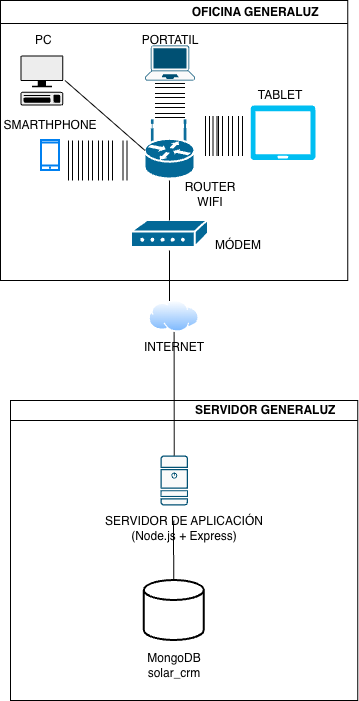

The diagram above was exported from draw.io. Its source (the exported page's mxGraphModel, read from the mxfile embedded in the PNG):
<mxGraphModel dx="623" dy="995" grid="1" gridSize="10" guides="1" tooltips="1" connect="1" arrows="1" fold="1" page="1" pageScale="1" pageWidth="827" pageHeight="1169" math="0" shadow="0">
  <root>
    <mxCell id="0" />
    <mxCell id="1" parent="0" />
    <mxCell id="yZ6dq09ND02STWj5IP13-12" parent="1" style="swimlane;whiteSpace=wrap;html=1;" value="&amp;nbsp; &amp;nbsp; &amp;nbsp; &amp;nbsp; &amp;nbsp; &amp;nbsp; &amp;nbsp; &amp;nbsp; &amp;nbsp; &amp;nbsp; &amp;nbsp; &amp;nbsp; &amp;nbsp; &amp;nbsp; &amp;nbsp; &amp;nbsp; &amp;nbsp; &amp;nbsp; &amp;nbsp; &amp;nbsp; &amp;nbsp; &amp;nbsp; &amp;nbsp; &amp;nbsp; &amp;nbsp;OFICINA GENERALUZ" vertex="1">
      <mxGeometry height="280" width="347.23" x="80" y="150" as="geometry" />
    </mxCell>
    <mxCell id="yZ6dq09ND02STWj5IP13-7" parent="yZ6dq09ND02STWj5IP13-12" style="shape=mxgraph.networks2.icon;aspect=fixed;fillColor=#EDEDED;strokeColor=#000000;gradientColor=#5B6163;network2IconShadow=1;network2bgFillColor=none;labelPosition=center;verticalLabelPosition=bottom;align=center;verticalAlign=top;network2Icon=mxgraph.networks2.terminal;network2IconW=0.8554;network2IconH=1;" value="" vertex="1">
      <mxGeometry height="50" width="42.77" x="19.99999999999999" y="55" as="geometry" />
    </mxCell>
    <mxCell id="yZ6dq09ND02STWj5IP13-1" parent="yZ6dq09ND02STWj5IP13-12" style="points=[[0.13,0.02,0],[0.5,0,0],[0.87,0.02,0],[0.885,0.4,0],[0.985,0.985,0],[0.5,1,0],[0.015,0.985,0],[0.115,0.4,0]];verticalLabelPosition=bottom;sketch=0;html=1;verticalAlign=top;aspect=fixed;align=center;pointerEvents=1;shape=mxgraph.cisco19.laptop2;fillColor=#fafafa;strokeColor=#005073;" value="" vertex="1">
      <mxGeometry height="35" width="50" x="144.5" y="45" as="geometry" />
    </mxCell>
    <mxCell id="yZ6dq09ND02STWj5IP13-18" parent="yZ6dq09ND02STWj5IP13-12" style="strokeColor=#ffffff;sketch=0;html=1;pointerEvents=1;dashed=0;fillColor=#036897;strokeWidth=2;verticalLabelPosition=bottom;verticalAlign=top;align=center;outlineConnect=0;shape=mxgraph.cisco.routers.wireless_router;" value="" vertex="1">
      <mxGeometry height="58.5" width="50" x="144.5" y="120" as="geometry" />
    </mxCell>
    <mxCell id="yZ6dq09ND02STWj5IP13-19" parent="yZ6dq09ND02STWj5IP13-12" style="sketch=0;html=1;pointerEvents=1;dashed=0;fillColor=#036897;strokeColor=#ffffff;strokeWidth=2;verticalLabelPosition=bottom;verticalAlign=top;align=center;outlineConnect=0;shape=mxgraph.cisco.modems_and_phones.modem;" value="" vertex="1">
      <mxGeometry height="27" width="77" x="131" y="220" as="geometry" />
    </mxCell>
    <mxCell id="yZ6dq09ND02STWj5IP13-20" parent="yZ6dq09ND02STWj5IP13-12" style="html=1;verticalLabelPosition=bottom;align=center;labelBackgroundColor=#ffffff;verticalAlign=top;strokeWidth=2;strokeColor=#0080F0;shadow=0;dashed=0;shape=mxgraph.ios7.icons.smartphone;" value="" vertex="1">
      <mxGeometry height="30" width="18" x="41" y="140" as="geometry" />
    </mxCell>
    <mxCell id="yZ6dq09ND02STWj5IP13-21" parent="yZ6dq09ND02STWj5IP13-12" style="verticalLabelPosition=bottom;html=1;verticalAlign=top;align=center;strokeColor=none;fillColor=#00BEF2;shape=mxgraph.azure.tablet;pointerEvents=1;" value="" vertex="1">
      <mxGeometry height="54.5" width="65" x="250" y="105" as="geometry" />
    </mxCell>
    <mxCell id="yZ6dq09ND02STWj5IP13-23" parent="yZ6dq09ND02STWj5IP13-12" style="text;html=1;whiteSpace=wrap;strokeColor=none;fillColor=none;align=center;verticalAlign=middle;rounded=0;" value="SMARTHPHONE" vertex="1">
      <mxGeometry height="30" width="60" x="20" y="110" as="geometry" />
    </mxCell>
    <mxCell id="yZ6dq09ND02STWj5IP13-22" parent="yZ6dq09ND02STWj5IP13-12" style="text;html=1;whiteSpace=wrap;strokeColor=none;fillColor=none;align=center;verticalAlign=middle;rounded=0;" value="TABLET" vertex="1">
      <mxGeometry height="30" width="60" x="250" y="80" as="geometry" />
    </mxCell>
    <mxCell id="yZ6dq09ND02STWj5IP13-14" parent="yZ6dq09ND02STWj5IP13-12" style="text;html=1;whiteSpace=wrap;strokeColor=none;fillColor=none;align=center;verticalAlign=middle;rounded=0;" value="PORTATIL" vertex="1">
      <mxGeometry height="30" width="90" x="124.5" y="25" as="geometry" />
    </mxCell>
    <mxCell id="yZ6dq09ND02STWj5IP13-24" edge="1" parent="yZ6dq09ND02STWj5IP13-12" style="shape=link;html=1;rounded=0;" value="">
      <mxGeometry relative="1" width="100" as="geometry">
        <mxPoint x="154.5" y="85" as="sourcePoint" />
        <mxPoint x="184.5" y="85" as="targetPoint" />
      </mxGeometry>
    </mxCell>
    <mxCell id="yZ6dq09ND02STWj5IP13-25" edge="1" parent="yZ6dq09ND02STWj5IP13-12" style="shape=link;html=1;rounded=0;" value="">
      <mxGeometry relative="1" width="100" as="geometry">
        <mxPoint x="154.5" y="95" as="sourcePoint" />
        <mxPoint x="184.5" y="95" as="targetPoint" />
      </mxGeometry>
    </mxCell>
    <mxCell id="yZ6dq09ND02STWj5IP13-26" edge="1" parent="yZ6dq09ND02STWj5IP13-12" style="shape=link;html=1;rounded=0;" value="">
      <mxGeometry relative="1" width="100" as="geometry">
        <mxPoint x="154.5" y="105" as="sourcePoint" />
        <mxPoint x="184.5" y="105" as="targetPoint" />
      </mxGeometry>
    </mxCell>
    <mxCell id="yZ6dq09ND02STWj5IP13-27" edge="1" parent="yZ6dq09ND02STWj5IP13-12" style="shape=link;html=1;rounded=0;" value="">
      <mxGeometry relative="1" width="100" as="geometry">
        <mxPoint x="154.5" y="115" as="sourcePoint" />
        <mxPoint x="184.5" y="115" as="targetPoint" />
      </mxGeometry>
    </mxCell>
    <mxCell id="yZ6dq09ND02STWj5IP13-35" edge="1" parent="yZ6dq09ND02STWj5IP13-12" style="shape=link;html=1;rounded=0;" value="">
      <mxGeometry relative="1" width="100" as="geometry">
        <mxPoint x="207" y="115.5" as="sourcePoint" />
        <mxPoint x="207" y="155.5" as="targetPoint" />
      </mxGeometry>
    </mxCell>
    <mxCell id="yZ6dq09ND02STWj5IP13-34" edge="1" parent="yZ6dq09ND02STWj5IP13-12" style="shape=link;html=1;rounded=0;" value="">
      <mxGeometry relative="1" width="100" as="geometry">
        <mxPoint x="214.5" y="115.5" as="sourcePoint" />
        <mxPoint x="214.5" y="155.5" as="targetPoint" />
      </mxGeometry>
    </mxCell>
    <mxCell id="yZ6dq09ND02STWj5IP13-33" edge="1" parent="yZ6dq09ND02STWj5IP13-12" style="shape=link;html=1;rounded=0;" value="">
      <mxGeometry relative="1" width="100" as="geometry">
        <mxPoint x="220" y="115.5" as="sourcePoint" />
        <mxPoint x="220" y="155.5" as="targetPoint" />
      </mxGeometry>
    </mxCell>
    <mxCell id="yZ6dq09ND02STWj5IP13-29" edge="1" parent="yZ6dq09ND02STWj5IP13-12" style="shape=link;html=1;rounded=0;" value="">
      <mxGeometry relative="1" width="100" as="geometry">
        <mxPoint x="230" y="115.5" as="sourcePoint" />
        <mxPoint x="230" y="155.5" as="targetPoint" />
      </mxGeometry>
    </mxCell>
    <mxCell id="yZ6dq09ND02STWj5IP13-28" edge="1" parent="yZ6dq09ND02STWj5IP13-12" style="shape=link;html=1;rounded=0;" value="">
      <mxGeometry relative="1" width="100" as="geometry">
        <mxPoint x="240" y="115.5" as="sourcePoint" />
        <mxPoint x="240" y="155.5" as="targetPoint" />
      </mxGeometry>
    </mxCell>
    <mxCell id="yZ6dq09ND02STWj5IP13-13" parent="yZ6dq09ND02STWj5IP13-12" style="text;html=1;whiteSpace=wrap;strokeColor=none;fillColor=none;align=center;verticalAlign=middle;rounded=0;" value="PC&amp;nbsp;" vertex="1">
      <mxGeometry height="30" width="90" y="25" as="geometry" />
    </mxCell>
    <mxCell id="yZ6dq09ND02STWj5IP13-38" edge="1" parent="yZ6dq09ND02STWj5IP13-12" style="shape=link;html=1;rounded=0;" value="">
      <mxGeometry relative="1" width="100" as="geometry">
        <mxPoint x="70" y="140" as="sourcePoint" />
        <mxPoint x="70" y="180" as="targetPoint" />
      </mxGeometry>
    </mxCell>
    <mxCell id="yZ6dq09ND02STWj5IP13-40" edge="1" parent="yZ6dq09ND02STWj5IP13-12" style="shape=link;html=1;rounded=0;" value="">
      <mxGeometry relative="1" width="100" as="geometry">
        <mxPoint x="80" y="140" as="sourcePoint" />
        <mxPoint x="80" y="180" as="targetPoint" />
      </mxGeometry>
    </mxCell>
    <mxCell id="yZ6dq09ND02STWj5IP13-41" edge="1" parent="yZ6dq09ND02STWj5IP13-12" style="shape=link;html=1;rounded=0;" value="">
      <mxGeometry relative="1" width="100" as="geometry">
        <mxPoint x="90" y="140" as="sourcePoint" />
        <mxPoint x="90" y="180" as="targetPoint" />
      </mxGeometry>
    </mxCell>
    <mxCell id="yZ6dq09ND02STWj5IP13-43" edge="1" parent="yZ6dq09ND02STWj5IP13-12" style="shape=link;html=1;rounded=0;" value="">
      <mxGeometry relative="1" width="100" as="geometry">
        <mxPoint x="100" y="140" as="sourcePoint" />
        <mxPoint x="100" y="180" as="targetPoint" />
      </mxGeometry>
    </mxCell>
    <mxCell id="yZ6dq09ND02STWj5IP13-44" edge="1" parent="yZ6dq09ND02STWj5IP13-12" style="shape=link;html=1;rounded=0;" value="">
      <mxGeometry relative="1" width="100" as="geometry">
        <mxPoint x="110" y="140" as="sourcePoint" />
        <mxPoint x="110" y="180" as="targetPoint" />
      </mxGeometry>
    </mxCell>
    <mxCell id="yZ6dq09ND02STWj5IP13-45" edge="1" parent="yZ6dq09ND02STWj5IP13-12" style="shape=link;html=1;rounded=0;" value="">
      <mxGeometry relative="1" width="100" as="geometry">
        <mxPoint x="124.5" y="140" as="sourcePoint" />
        <mxPoint x="124.5" y="180" as="targetPoint" />
      </mxGeometry>
    </mxCell>
    <mxCell id="yZ6dq09ND02STWj5IP13-47" edge="1" parent="yZ6dq09ND02STWj5IP13-12" style="endArrow=none;html=1;rounded=0;" value="">
      <mxGeometry height="50" relative="1" width="50" as="geometry">
        <mxPoint x="169" y="220" as="sourcePoint" />
        <mxPoint x="169" y="180" as="targetPoint" />
      </mxGeometry>
    </mxCell>
    <mxCell id="yZ6dq09ND02STWj5IP13-79" parent="yZ6dq09ND02STWj5IP13-12" style="text;html=1;whiteSpace=wrap;strokeColor=none;fillColor=none;align=center;verticalAlign=middle;rounded=0;" value="MÓDEM" vertex="1">
      <mxGeometry height="30" width="60" x="208" y="230" as="geometry" />
    </mxCell>
    <mxCell id="yZ6dq09ND02STWj5IP13-80" parent="yZ6dq09ND02STWj5IP13-12" style="text;html=1;whiteSpace=wrap;strokeColor=none;fillColor=none;align=center;verticalAlign=middle;rounded=0;" value="ROUTER WIFI" vertex="1">
      <mxGeometry height="30" width="60" x="180" y="178.5" as="geometry" />
    </mxCell>
    <mxCell id="yZ6dq09ND02STWj5IP13-82" edge="1" parent="yZ6dq09ND02STWj5IP13-12" style="endArrow=none;html=1;rounded=0;" value="">
      <mxGeometry height="50" relative="1" width="50" as="geometry">
        <mxPoint x="169" y="310" as="sourcePoint" />
        <mxPoint x="169" y="250" as="targetPoint" />
      </mxGeometry>
    </mxCell>
    <mxCell id="yZ6dq09ND02STWj5IP13-46" edge="1" parent="yZ6dq09ND02STWj5IP13-12" style="endArrow=none;html=1;rounded=0;" value="">
      <mxGeometry height="50" relative="1" width="50" as="geometry">
        <mxPoint x="144.5" y="150" as="sourcePoint" />
        <mxPoint x="64.5" y="80" as="targetPoint" />
      </mxGeometry>
    </mxCell>
    <mxCell id="yZ6dq09ND02STWj5IP13-49" parent="1" style="swimlane;whiteSpace=wrap;html=1;startSize=20;" value="&amp;nbsp; &amp;nbsp; &amp;nbsp; &amp;nbsp; &amp;nbsp; &amp;nbsp; &amp;nbsp; &amp;nbsp; &amp;nbsp; &amp;nbsp; &amp;nbsp; &amp;nbsp; &amp;nbsp; &amp;nbsp; &amp;nbsp; &amp;nbsp; &amp;nbsp; &amp;nbsp; &amp;nbsp; &amp;nbsp; &amp;nbsp; &amp;nbsp; &amp;nbsp; &amp;nbsp; &amp;nbsp;SERVIDOR GENERALUZ" vertex="1">
      <mxGeometry height="300" width="347.23" x="90" y="550" as="geometry" />
    </mxCell>
    <mxCell id="yZ6dq09ND02STWj5IP13-83" parent="yZ6dq09ND02STWj5IP13-49" style="sketch=0;points=[[0.015,0.015,0],[0.985,0.015,0],[0.985,0.985,0],[0.015,0.985,0],[0.25,0,0],[0.5,0,0],[0.75,0,0],[1,0.25,0],[1,0.5,0],[1,0.75,0],[0.75,1,0],[0.5,1,0],[0.25,1,0],[0,0.75,0],[0,0.5,0],[0,0.25,0]];verticalLabelPosition=bottom;html=1;verticalAlign=top;aspect=fixed;align=center;pointerEvents=1;shape=mxgraph.cisco19.server2;fillColor=#fafafa;strokeColor=#005073;" value="" vertex="1">
      <mxGeometry height="50" width="27.500000000000004" x="150" y="55" as="geometry" />
    </mxCell>
    <mxCell id="yZ6dq09ND02STWj5IP13-86" parent="yZ6dq09ND02STWj5IP13-49" style="text;html=1;whiteSpace=wrap;strokeColor=none;fillColor=none;align=center;verticalAlign=middle;rounded=0;" value="SERVIDOR DE APLICACIÓN&lt;div&gt;(Node.js + Express)&lt;/div&gt;" vertex="1">
      <mxGeometry height="30" width="190" x="78.62" y="112.5" as="geometry" />
    </mxCell>
    <mxCell id="yZ6dq09ND02STWj5IP13-87" parent="yZ6dq09ND02STWj5IP13-49" style="strokeWidth=2;html=1;shape=mxgraph.flowchart.database;whiteSpace=wrap;" value="" vertex="1">
      <mxGeometry height="60" width="60" x="133.75" y="180" as="geometry" />
    </mxCell>
    <mxCell id="yZ6dq09ND02STWj5IP13-88" parent="yZ6dq09ND02STWj5IP13-49" style="text;html=1;whiteSpace=wrap;strokeColor=none;fillColor=none;align=center;verticalAlign=middle;rounded=0;" value="MongoDB&lt;div&gt;solar_crm&lt;/div&gt;" vertex="1">
      <mxGeometry height="30" width="60" x="133.75" y="250" as="geometry" />
    </mxCell>
    <mxCell id="yZ6dq09ND02STWj5IP13-90" edge="1" parent="yZ6dq09ND02STWj5IP13-49" style="endArrow=none;html=1;rounded=0;" value="">
      <mxGeometry height="50" relative="1" width="50" as="geometry">
        <Array as="points">
          <mxPoint x="163" y="130" />
        </Array>
        <mxPoint x="163.25" y="180" as="sourcePoint" />
        <mxPoint x="163.25" y="120" as="targetPoint" />
      </mxGeometry>
    </mxCell>
    <mxCell id="yZ6dq09ND02STWj5IP13-77" parent="1" style="image;aspect=fixed;perimeter=ellipsePerimeter;html=1;align=center;shadow=0;dashed=0;spacingTop=3;image=img/lib/active_directory/internet_cloud.svg;" value="" vertex="1">
      <mxGeometry height="31.5" width="50" x="228.62" y="450" as="geometry" />
    </mxCell>
    <mxCell id="yZ6dq09ND02STWj5IP13-78" parent="1" style="text;html=1;whiteSpace=wrap;strokeColor=none;fillColor=none;align=center;verticalAlign=middle;rounded=0;" value="INTERNET" vertex="1">
      <mxGeometry height="30" width="60" x="223.62" y="481.5" as="geometry" />
    </mxCell>
    <mxCell id="yZ6dq09ND02STWj5IP13-89" edge="1" parent="1" source="yZ6dq09ND02STWj5IP13-83" style="endArrow=none;html=1;rounded=0;exitX=0.5;exitY=0;exitDx=0;exitDy=0;exitPerimeter=0;entryX=0.5;entryY=0;entryDx=0;entryDy=0;" target="yZ6dq09ND02STWj5IP13-78" value="">
      <mxGeometry height="50" relative="1" width="50" as="geometry">
        <mxPoint x="253.12" y="571.5" as="sourcePoint" />
        <mxPoint x="253.12" y="511.5" as="targetPoint" />
      </mxGeometry>
    </mxCell>
  </root>
</mxGraphModel>